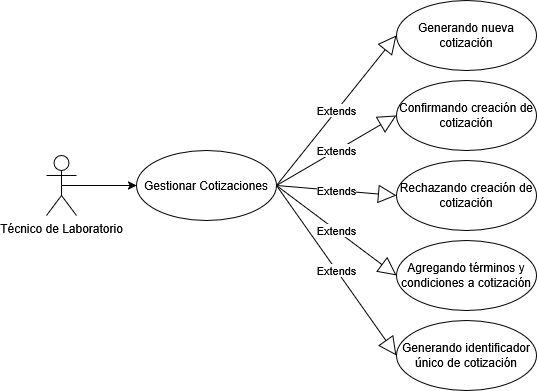

The diagram above was exported from draw.io. Its source (the exported page's mxGraphModel, read from the mxfile embedded in the PNG):
<mxGraphModel dx="784" dy="1138" grid="1" gridSize="10" guides="1" tooltips="1" connect="1" arrows="1" fold="1" page="1" pageScale="1" pageWidth="827" pageHeight="1169" math="0" shadow="0">
  <root>
    <mxCell id="0" />
    <mxCell id="1" parent="0" />
    <mxCell id="LG_2lzpglsvv-itPAN7H-1" style="edgeStyle=orthogonalEdgeStyle;rounded=0;orthogonalLoop=1;jettySize=auto;html=1;exitX=0.5;exitY=0.5;exitDx=0;exitDy=0;exitPerimeter=0;entryX=0;entryY=0.5;entryDx=0;entryDy=0;" parent="1" source="LG_2lzpglsvv-itPAN7H-2" target="LG_2lzpglsvv-itPAN7H-3" edge="1">
      <mxGeometry relative="1" as="geometry" />
    </mxCell>
    <mxCell id="LG_2lzpglsvv-itPAN7H-2" value="Técnico de Laboratorio" style="shape=umlActor;verticalLabelPosition=bottom;verticalAlign=top;html=1;" parent="1" vertex="1">
      <mxGeometry x="70" y="445" width="30" height="60" as="geometry" />
    </mxCell>
    <mxCell id="LG_2lzpglsvv-itPAN7H-3" value="Gestionar Cotizaciones" style="ellipse;whiteSpace=wrap;html=1;" parent="1" vertex="1">
      <mxGeometry x="160" y="440" width="140" height="70" as="geometry" />
    </mxCell>
    <mxCell id="LG_2lzpglsvv-itPAN7H-4" value="Generando nueva cotización" style="ellipse;whiteSpace=wrap;html=1;" parent="1" vertex="1">
      <mxGeometry x="420" y="290" width="140" height="70" as="geometry" />
    </mxCell>
    <mxCell id="LG_2lzpglsvv-itPAN7H-6" value="Confirmando creación de cotización" style="ellipse;whiteSpace=wrap;html=1;" parent="1" vertex="1">
      <mxGeometry x="420" y="370" width="140" height="70" as="geometry" />
    </mxCell>
    <mxCell id="LG_2lzpglsvv-itPAN7H-7" value="Rechazando creación de cotización" style="ellipse;whiteSpace=wrap;html=1;" parent="1" vertex="1">
      <mxGeometry x="420" y="450" width="140" height="70" as="geometry" />
    </mxCell>
    <mxCell id="LG_2lzpglsvv-itPAN7H-8" value="Agregando términos y condiciones a cotización" style="ellipse;whiteSpace=wrap;html=1;" parent="1" vertex="1">
      <mxGeometry x="420" y="530" width="140" height="70" as="geometry" />
    </mxCell>
    <mxCell id="LG_2lzpglsvv-itPAN7H-10" value="Generando identificador único de cotización" style="ellipse;whiteSpace=wrap;html=1;" parent="1" vertex="1">
      <mxGeometry x="420" y="610" width="140" height="70" as="geometry" />
    </mxCell>
    <mxCell id="LG_2lzpglsvv-itPAN7H-11" value="Extends" style="endArrow=block;endSize=16;endFill=0;html=1;rounded=0;exitX=1;exitY=0.5;exitDx=0;exitDy=0;entryX=0;entryY=0.5;entryDx=0;entryDy=0;" parent="1" source="LG_2lzpglsvv-itPAN7H-3" target="LG_2lzpglsvv-itPAN7H-4" edge="1">
      <mxGeometry width="160" relative="1" as="geometry">
        <mxPoint x="330" y="590" as="sourcePoint" />
        <mxPoint x="490" y="590" as="targetPoint" />
      </mxGeometry>
    </mxCell>
    <mxCell id="LG_2lzpglsvv-itPAN7H-12" value="Extends" style="endArrow=block;endSize=16;endFill=0;html=1;rounded=0;exitX=1;exitY=0.5;exitDx=0;exitDy=0;entryX=0;entryY=0.5;entryDx=0;entryDy=0;" parent="1" source="LG_2lzpglsvv-itPAN7H-3" target="LG_2lzpglsvv-itPAN7H-10" edge="1">
      <mxGeometry width="160" relative="1" as="geometry">
        <mxPoint x="120" y="130" as="sourcePoint" />
        <mxPoint x="280" y="130" as="targetPoint" />
      </mxGeometry>
    </mxCell>
    <mxCell id="LG_2lzpglsvv-itPAN7H-14" value="Extends" style="endArrow=block;endSize=16;endFill=0;html=1;rounded=0;exitX=1;exitY=0.5;exitDx=0;exitDy=0;entryX=0;entryY=0.5;entryDx=0;entryDy=0;" parent="1" source="LG_2lzpglsvv-itPAN7H-3" target="LG_2lzpglsvv-itPAN7H-8" edge="1">
      <mxGeometry width="160" relative="1" as="geometry">
        <mxPoint x="140" y="150" as="sourcePoint" />
        <mxPoint x="300" y="150" as="targetPoint" />
      </mxGeometry>
    </mxCell>
    <mxCell id="LG_2lzpglsvv-itPAN7H-15" value="Extends" style="endArrow=block;endSize=16;endFill=0;html=1;rounded=0;exitX=1;exitY=0.5;exitDx=0;exitDy=0;entryX=0;entryY=0.5;entryDx=0;entryDy=0;" parent="1" source="LG_2lzpglsvv-itPAN7H-3" target="LG_2lzpglsvv-itPAN7H-7" edge="1">
      <mxGeometry width="160" relative="1" as="geometry">
        <mxPoint x="150" y="160" as="sourcePoint" />
        <mxPoint x="310" y="160" as="targetPoint" />
      </mxGeometry>
    </mxCell>
    <mxCell id="LG_2lzpglsvv-itPAN7H-16" value="Extends" style="endArrow=block;endSize=16;endFill=0;html=1;rounded=0;exitX=1;exitY=0.5;exitDx=0;exitDy=0;entryX=0;entryY=0.5;entryDx=0;entryDy=0;" parent="1" source="LG_2lzpglsvv-itPAN7H-3" target="LG_2lzpglsvv-itPAN7H-6" edge="1">
      <mxGeometry width="160" relative="1" as="geometry">
        <mxPoint x="160" y="170" as="sourcePoint" />
        <mxPoint x="320" y="170" as="targetPoint" />
      </mxGeometry>
    </mxCell>
  </root>
</mxGraphModel>